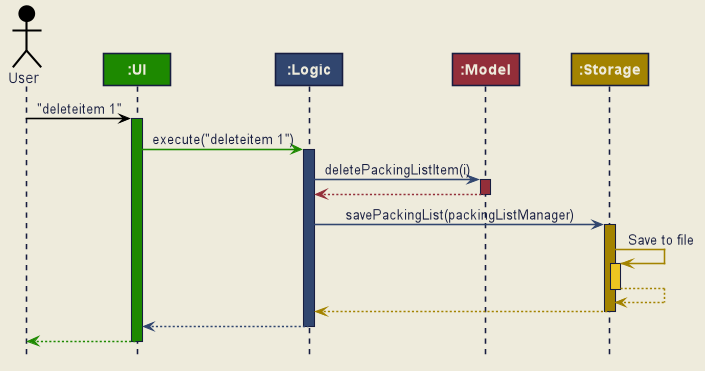

The diagram above was rendered by PlantUML. Its source (embedded in the PNG):
@startuml







skinparam BackgroundColor #EEEBDC
skinparam Shadowing false
skinparam MinClassWidth 50
skinparam PackageStyle Rectangle

skinparam Default {
    FontColor #171D40
    FontName Arial
    TextAlignment center
}

skinparam Participant {
    Padding 10
    BorderColor #171D40
}

skinparam Title {
    FontColor #171D40
    FontName Arial
    FontSize 22
}

skinparam Arrow {
    Thickness 1.5
    Color MidNightBlue
}

skinparam Note {
    BackgroundColor #C6EAE3
    FontColor MidNightBlue
    BorderColor MidNightBlue
    BorderThickness 2
}

skinparam Class {
    BorderThickness 1
    BorderColor #171D40
    BackgroundColor #A2E5F9
    AttributeFontColor MidNightBlue
    AttributeIconSize 0
    StereotypeFontColor #171D40
    StereotypeFontStyle normal
    FontName Arial
}

skinparam Object {
    BorderThickness 2
    BorderColor #171D40
    BackgroundColor #C6EAE3
    AttributeFontColor MidNightBlue
    AttributeIconSize 0
    StereotypeFontColor #171D40
    StereotypeFontStyle normal
    FontName Arial
}

skinparam Actor {
    BorderColor #000000
    Color #000000
    FontName Arial
}

skinparam Sequence {
    LifeLineBackgroundColor #C6EAE3
    LifeLineBorderColor #171D40
    LifeLineBorderThickness 1.5
    MessageAlignment center
    SequenceParticipantBorderThickness 10
    ReferenceBackgroundColor #C6EAE3
    ReferenceBorderColor #171D40
    TitleFontColor #171D40
    StereotypeFontStyle normal
    BoxFontSize 22
    BoxFontName Arial
    BoxFontStyle normal
    BoxPadding 0
    BoxBorderColor #EEEBDC
}

skinparam Participant {
    Padding 20
}

skinparam Activity {
    StartColor #171D40
    EndColor #171D40
    BorderThickness 1.5
    BorderColor #171D40
    BackgroundColor #A2E5F9
    DiamondBackgroundColor #A2E5F9
    DiamondBorderColor #171D40
}

hide footbox
hide circle

skinparam ParticipantFontColor #EEEBDC

Actor User as user #000000
Participant "**:UI**" as ui #1D8900
Participant "**:Logic**" as logic #31466F
Participant "**:Model**" as model #932E39
Participant "**:Storage**" as storage #A38300

user -[#000000]> ui : "deleteitem 1"
activate ui #1D8900

ui -[#1D8900]> logic : execute("deleteitem 1")
activate logic #31466F

logic -[#31466F]> model : deletePackingListItem(i)
activate model #932E39

model -[#932E39]-> logic
deactivate model

logic -[#31466F]> storage : savePackingList(packingListManager)
activate storage #A38300

storage -[#A38300]> storage : Save to file
activate storage #EDC520
return
storage --[#A38300]> logic
deactivate storage
deactivate storage

logic --[#31466F]> ui
deactivate logic

ui--[#1D8900]> user
deactivate ui
@enduml